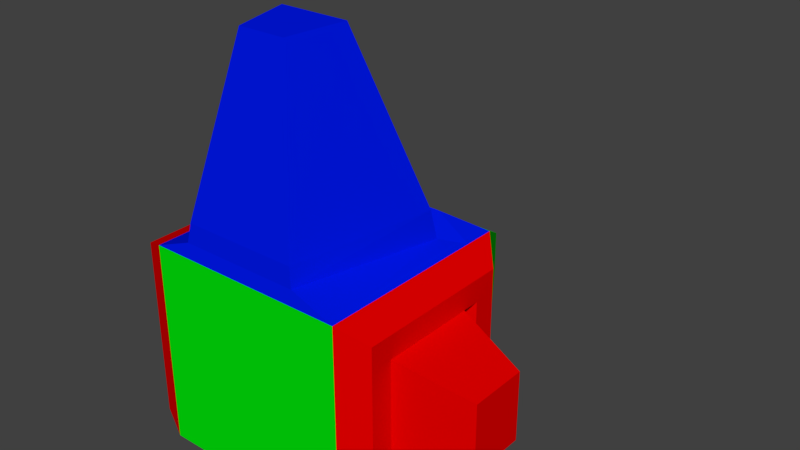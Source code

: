 # Source: ArrowMesh.blend  (saved by Blender 2.78.0; exported with 4.5.12 LTS)
import bpy
from mathutils import Matrix  # noqa: F401  (used for matrix-valued properties, if any)

bpy.ops.wm.read_factory_settings(use_empty=True)
scene = bpy.context.scene
scene.name = 'Scene'

# ---- collections
col_collection_1 = bpy.data.collections.new('Collection 1'); scene.collection.children.link(col_collection_1)

# ---- materials (node trees are filled in below, after node groups)
mat_z_bue = bpy.data.materials.new('Z_bue')
mat_z_bue.alpha_threshold = 0.0
mat_z_bue.use_transparent_shadow = False
mat_z_bue.diffuse_color = (0.0, 0.009051, 0.8, 1.0)
mat_z_bue.roughness = 0.5
mat_y_green = bpy.data.materials.new('Y_green')
mat_y_green.alpha_threshold = 0.0
mat_y_green.use_transparent_shadow = False
mat_y_green.diffuse_color = (0.0, 0.8, 0.003333, 1.0)
mat_y_green.roughness = 0.5
mat_x_red = bpy.data.materials.new('X_red')
mat_x_red.alpha_threshold = 0.0
mat_x_red.use_transparent_shadow = False
mat_x_red.diffuse_color = (0.8, 0.0, 0.0, 1.0)
mat_x_red.roughness = 0.5
mat_material = bpy.data.materials.new('Material')
mat_material.alpha_threshold = 0.0
mat_material.use_transparent_shadow = False
mat_material.diffuse_color = (0.3931, 0.3931, 0.3931, 1.0)
mat_material.roughness = 0.5

# ---- material node trees

# ---- world
world_world = bpy.data.worlds.new('World'); scene.world = world_world
world_world.color = (0.05088, 0.05088, 0.05088)
world_world.use_sun_shadow = False
world_world.sun_shadow_jitter_overblur = 0.0
world_world.cycles.sampling_method = 'MANUAL'

# ---- meshes
me_cube = bpy.data.meshes.new('Cube')
me_cube.from_pydata([(0.04973, 0.05333, -0.05023), (0.04973, -0.04667, -0.05023), (-0.05027, -0.04667, -0.05023), (-0.05027, 0.05333, -0.05023), (0.04973, 0.05333, 0.04977), (0.04973, -0.04667, 0.04977), (-0.05027, -0.04667, 0.04977), (-0.05027, 0.05333, 0.04977), (0.03378, 0.03738, 0.06092), (0.02684, -0.04503, 0.05625), (-0.03432, 0.03738, 0.06092), (-0.03265, -0.04503, 0.05625), (0.01145, 0.1148, -0.01195), (-0.01199, 0.1148, -0.01195), (0.01145, 0.1148, 0.01149), (-0.01199, 0.1148, 0.01149), (0.05976, 0.04274, -0.03964), (0.05976, -0.03608, -0.03964), (0.05976, 0.04274, 0.03918), (0.05976, -0.03608, 0.03918), (-0.06374, -0.04104, -0.0446), (-0.06374, 0.0477, -0.0446), (-0.06374, -0.04104, 0.04414), (-0.06374, 0.0477, 0.04414), (0.05976, 0.03147, -0.02837), (0.05976, -0.02481, -0.02837), (0.05976, 0.03147, 0.02791), (0.05976, -0.02481, 0.02791), (-0.06374, -0.02835, -0.03191), (-0.06374, 0.03502, -0.03191), (-0.06374, -0.02835, 0.03146), (-0.06374, 0.03502, 0.03146), (0.05143, 0.02591, -0.0228), (0.09417, -0.0146, -0.01731), (0.05143, 0.02591, 0.02235), (0.09417, -0.0146, 0.01685), (-0.05505, -0.02209, -0.02565), (-0.05505, 0.02875, -0.02565), (-0.05505, -0.02209, 0.02519), (-0.05505, 0.02875, 0.02519), (0.04973, 0.03779, -0.05023), (-0.05027, 0.03779, -0.05023), (0.04973, 0.03779, 0.04977), (-0.05027, 0.03779, 0.04977), (0.04139, 0.0268, 0.05404), (-0.0472, 0.0268, 0.05404), (0.05976, 0.03049, -0.03964), (0.05976, 0.03049, 0.03918), (-0.06374, 0.03391, -0.0446), (-0.06374, 0.03391, 0.04414), (0.05976, 0.02273, -0.02837), (0.05976, 0.02273, 0.02791), (-0.06374, 0.02517, -0.03191), (-0.06374, 0.02517, 0.03146), (0.09417, 0.01425, -0.01731), (0.09417, 0.01425, 0.01685), (-0.05505, 0.02085, -0.02565), (-0.05505, 0.02085, 0.02519), (0.03938, 0.0251, 0.06748), (0.02549, -0.04389, 0.06528), (-0.0313, -0.04389, 0.06528), (-0.04519, 0.0251, 0.06748), (0.01462, 0.003419, 0.1483), (0.00886, -0.02517, 0.1473), (-0.01467, -0.02517, 0.1473), (-0.02043, 0.003419, 0.1483)], [], [(40, 1, 2, 41), (43, 6, 11, 45), (0, 4, 18, 16), (1, 5, 6, 2), (2, 6, 22, 20), (4, 0, 12, 14), (45, 11, 60, 61), (4, 7, 10, 8), (6, 5, 9, 11), (42, 4, 8, 44), (14, 12, 13, 15), (7, 4, 14, 15), (3, 7, 15, 13), (0, 3, 13, 12), (49, 23, 31, 53), (40, 0, 16, 46), (42, 5, 19, 47), (5, 1, 17, 19), (19, 17, 25, 27), (43, 7, 23, 49), (7, 3, 21, 23), (41, 2, 20, 48), (52, 28, 36, 56), (31, 29, 37, 39), (46, 16, 24, 50), (20, 22, 30, 28), (47, 19, 27, 51), (16, 18, 26, 24), (23, 21, 29, 31), (48, 20, 28, 52), (54, 55, 35, 33), (56, 57, 39, 37), (27, 25, 33, 35), (50, 24, 32, 54), (53, 31, 39, 57), (28, 30, 38, 36), (51, 27, 35, 55), (24, 26, 34, 32), (26, 51, 55, 34), (30, 53, 57, 38), (25, 50, 54, 33), (36, 38, 57, 56), (32, 34, 55, 54), (21, 48, 52, 29), (18, 47, 51, 26), (17, 46, 50, 25), (29, 52, 56, 37), (3, 41, 48, 21), (6, 43, 49, 22), (4, 42, 47, 18), (1, 40, 46, 17), (22, 49, 53, 30), (5, 42, 44, 9), (8, 10, 45, 44), (7, 43, 45, 10), (0, 40, 41, 3), (58, 61, 65, 62), (11, 9, 59, 60), (9, 44, 58, 59), (44, 45, 61, 58), (62, 65, 64, 63), (60, 59, 63, 64), (61, 60, 64, 65), (59, 58, 62, 63)])
me_cube.polygons.foreach_set('material_index', [0, 0, 2, 1, 2, 1, 0, 0, 0, 0, 1, 1, 1, 1, 2, 2, 2, 2, 2, 2, 2, 2, 2, 2, 2, 2, 2, 2, 2, 2, 2, 2, 2, 2, 2, 2, 2, 2, 2, 2, 2, 2, 2, 2, 2, 2, 2, 2, 2, 2, 2, 2, 0, 0, 0, 0, 0, 0, 0, 0, 0, 0, 0, 0])
me_cube.materials.append(mat_z_bue)
me_cube.materials.append(mat_y_green)
me_cube.materials.append(mat_x_red)
me_cube.materials.append(mat_material)
me_cube.use_remesh_preserve_volume = False
me_cube.use_remesh_preserve_attributes = False
me_cube.use_mirror_vertex_groups = False
me_cube.update()

# ---- objects
ob_arrowmesh = bpy.data.objects.new('ArrowMesh', me_cube)

# ---- transforms, parenting, visibility, modifiers, constraints
ob_arrowmesh.location = (0.0, 0.0, 0.0)
ob_arrowmesh.scale = (0.9999, 1.0, 1.0)
ob_arrowmesh.lock_rotations_4d = False
ob_arrowmesh.empty_display_type = 'ARROWS'
ob_arrowmesh.lineart.crease_threshold = 0.0

# ---- collection membership
col_collection_1.objects.link(ob_arrowmesh)

# ---- scene / render settings (as saved in the file)
scene.frame_start = 1; scene.frame_end = 250; scene.frame_set(1)
scene.render.engine = 'BLENDER_EEVEE_NEXT'
scene.render.resolution_percentage = 50
scene.render.dither_intensity = 0.0
scene.cycles.use_denoising = False
scene.cycles.samples = 128
scene.cycles.sampling_pattern = 'TABULATED_SOBOL'
scene.cycles.light_sampling_threshold = 0.0
scene.cycles.use_adaptive_sampling = False
scene.cycles.use_light_tree = False
scene.cycles.blur_glossy = 0.0
scene.cycles.sample_clamp_indirect = 0.0
scene.view_settings.view_transform = 'Standard'
bpy.context.view_layer.update()

# ---- added for rendering (the .blend has no active camera and no usable light): camera, sun
cam_auto = bpy.data.cameras.new('AutoCamera')
cam_auto.lens = 50.0
cam_auto.sensor_width = 36.0
cam_auto.clip_end = 1000.0
ob_auto_camera = bpy.data.objects.new('AutoCamera', cam_auto)
scene.collection.objects.link(ob_auto_camera)
ob_auto_camera.location = (0.293413, -0.299758, 0.271572)
ob_auto_camera.rotation_euler = (1.09748, -7.21219e-08, 0.694738)
scene.camera = ob_auto_camera
light_auto_sun = bpy.data.lights.new('AutoSun', 'SUN')
light_auto_sun.energy = 3.0
light_auto_sun.angle = 0.0523599
ob_auto_sun = bpy.data.objects.new('AutoSun', light_auto_sun)
scene.collection.objects.link(ob_auto_sun)
ob_auto_sun.rotation_euler = (0.872665, 0.174533, 0.523599)
bpy.context.view_layer.update()
